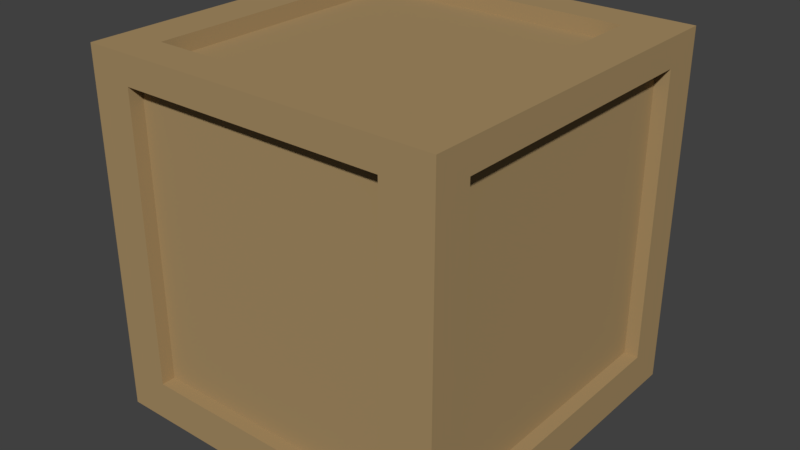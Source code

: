# Source: CrateSimple.blend  (saved by Blender 2.78.0; exported with 4.5.12 LTS)
import bpy
from mathutils import Matrix  # noqa: F401  (used for matrix-valued properties, if any)

bpy.ops.wm.read_factory_settings(use_empty=True)
scene = bpy.context.scene
scene.name = 'Scene'

# ---- collections
col_collection_1 = bpy.data.collections.new('Collection 1'); scene.collection.children.link(col_collection_1)

# ---- materials (node trees are filled in below, after node groups)
mat_woodcrate = bpy.data.materials.new('WoodCrate')
mat_woodcrate.alpha_threshold = 0.0
mat_woodcrate.use_transparent_shadow = False
mat_woodcrate.diffuse_color = (0.3931, 0.2719, 0.1301, 1.0)
mat_woodcrate.roughness = 0.5
mat_woodcrate.line_color = (0.0, 0.0, 0.0, 1.0)

# ---- material node trees

# ---- world
world_world = bpy.data.worlds.new('World'); scene.world = world_world
world_world.color = (0.05088, 0.05088, 0.05088)
world_world.use_sun_shadow = False
world_world.sun_shadow_jitter_overblur = 0.0
world_world.cycles.sampling_method = 'MANUAL'

# ---- meshes
me_cube = bpy.data.meshes.new('Cube')
me_cube.from_pydata([(2.112, 2.112, -2.112), (2.112, -2.112, -2.112), (-2.112, -2.112, -2.112), (-2.112, 2.112, -2.112), (2.112, 2.112, 2.112), (2.112, -2.112, 2.112), (-2.112, -2.112, 2.112), (-2.112, 2.112, 2.112), (2.112, -1.671, -2.112), (-2.112, -1.671, -2.112), (2.112, -1.671, 2.112), (-2.112, -1.671, 2.112), (-2.112, 1.655, -2.112), (-2.112, 1.655, 2.112), (2.112, 1.655, -2.112), (2.112, 1.655, 2.112), (1.531, 2.112, -2.112), (1.531, -2.112, -2.112), (1.531, 2.112, 2.112), (1.531, -2.112, 2.112), (1.531, -1.671, 2.112), (1.531, -1.671, -2.112), (1.531, 1.655, -2.112), (1.531, 1.655, 2.112), (-1.602, 2.112, -2.112), (-1.602, -2.112, -2.112), (-1.602, 2.112, 2.112), (-1.602, -2.112, 2.112), (-1.602, -1.671, -2.112), (-1.602, 1.655, -2.112), (-1.602, -1.671, 2.112), (-1.602, 1.655, 2.112), (2.112, 2.112, 1.778), (2.112, -2.112, 1.778), (-2.112, -2.112, 1.778), (-2.112, 2.112, 1.778), (-2.112, -1.671, 1.778), (2.112, -1.671, 1.778), (2.112, 1.655, 1.778), (-2.112, 1.655, 1.778), (1.531, 2.112, 1.778), (1.531, -2.112, 1.778), (-1.602, 2.112, 1.778), (-1.602, -2.112, 1.778), (-2.112, -1.671, -1.642), (2.112, -1.671, -1.642), (2.112, 1.655, -1.642), (-2.112, 1.655, -1.642), (1.531, -2.112, -1.642), (-1.602, -2.112, -1.642), (2.112, 2.112, -1.642), (2.112, -2.112, -1.642), (-2.112, -2.112, -1.642), (-2.112, 2.112, -1.642), (1.531, 2.112, -1.642), (-1.602, 2.112, -1.642), (-1.602, -1.671, 1.927), (1.531, -1.671, 1.927), (-1.602, 1.655, 1.927), (1.531, 1.655, 1.927), (1.531, -1.671, -1.937), (1.531, 1.655, -1.937), (-1.602, -1.671, -1.937), (-1.602, 1.655, -1.937), (1.531, 1.966, -1.642), (1.531, 1.966, 1.778), (-1.602, 1.966, -1.642), (-1.602, 1.966, 1.778), (1.531, -1.948, 1.778), (-1.602, -1.948, 1.778), (-1.933, -1.671, 1.778), (-1.933, 1.655, 1.778), (1.947, 1.655, 1.778), (1.947, -1.671, 1.778), (-1.933, -1.671, -1.642), (1.947, -1.671, -1.642), (1.947, 1.655, -1.642), (-1.933, 1.655, -1.642), (1.531, -1.948, -1.642), (-1.602, -1.948, -1.642)], [], [(28, 25, 2, 9), (30, 11, 6, 27), (37, 10, 5, 33), (43, 27, 6, 34), (39, 13, 7, 35), (55, 24, 3, 53), (34, 6, 11, 36), (38, 15, 10, 37), (31, 13, 11, 30), (29, 28, 9, 12), (24, 29, 12, 3), (26, 7, 13, 31), (32, 4, 15, 38), (36, 11, 13, 39), (4, 18, 23, 15), (0, 14, 22, 16), (14, 8, 21, 22), (15, 23, 20, 10), (50, 0, 16, 54), (33, 5, 19, 41), (10, 20, 19, 5), (8, 1, 17, 21), (18, 26, 31, 23), (16, 22, 29, 24), (31, 30, 56, 58), (44, 36, 70, 74), (54, 16, 24, 55), (41, 19, 27, 43), (20, 30, 27, 19), (21, 17, 25, 28), (30, 20, 57, 56), (18, 40, 42, 26), (51, 33, 41, 48), (4, 32, 40, 18), (28, 29, 63, 62), (50, 32, 38, 46), (36, 39, 71, 70), (52, 34, 36, 44), (26, 42, 35, 7), (47, 39, 35, 53), (49, 43, 34, 52), (45, 37, 33, 51), (8, 45, 51, 1), (25, 49, 52, 2), (12, 47, 53, 3), (2, 52, 44, 9), (14, 46, 45, 8), (0, 50, 46, 14), (9, 44, 47, 12), (1, 51, 48, 17), (17, 48, 49, 25), (20, 23, 59, 57), (32, 50, 54, 40), (42, 55, 53, 35), (61, 60, 62, 63), (59, 58, 56, 57), (78, 68, 69, 79), (74, 70, 71, 77), (76, 72, 73, 75), (65, 64, 66, 67), (55, 42, 67, 66), (37, 45, 75, 73), (21, 28, 62, 60), (45, 46, 76, 75), (38, 37, 73, 72), (46, 38, 72, 76), (29, 22, 61, 63), (23, 31, 58, 59), (41, 43, 69, 68), (39, 47, 77, 71), (47, 44, 74, 77), (42, 40, 65, 67), (48, 41, 68, 78), (43, 49, 79, 69), (49, 48, 78, 79), (22, 21, 60, 61), (54, 55, 66, 64), (40, 54, 64, 65)])
_uv = me_cube.uv_layers.new(name='UVMap')
_uv.uv.foreach_set('vector', [0.2745, 0.5105, 0.2766, 0.5363, 0.2462, 0.5379, 0.2448, 0.5117, 0.2751, 0.02764, 0.2452, 0.02646, 0.2467, 0.0001006, 0.2772, 0.001818, 0.02389, 0.02697, 0.00431, 0.02617, 0.006227, 0.0001006, 0.02598, 0.001553, 0.01866, 0.7629, 0.0001006, 0.7625, 0.002395, 0.7343, 0.01939, 0.735, 0.01862, 0.5168, 0.0001069, 0.5164, 0.002209, 0.4912, 0.01925, 0.4918, 0.2184, 0.4782, 0.2443, 0.4786, 0.242, 0.507, 0.2177, 0.5061, 0.01939, 0.735, 0.002395, 0.7343, 0.003895, 0.7125, 0.02099, 0.7124, 0.02229, 0.2242, 0.00516, 0.224, 0.00431, 0.02617, 0.02389, 0.02697, 0.2707, 0.2226, 0.2458, 0.2226, 0.2452, 0.02646, 0.2751, 0.02764, 0.2705, 0.3177, 0.2745, 0.5105, 0.2448, 0.5117, 0.2458, 0.3177, 0.2678, 0.2957, 0.2705, 0.3177, 0.2458, 0.3177, 0.2448, 0.2974, 0.2679, 0.2447, 0.2448, 0.2429, 0.2458, 0.2226, 0.2707, 0.2226, 0.02037, 0.2475, 0.003409, 0.2467, 0.00516, 0.224, 0.02229, 0.2242, 0.02099, 0.7124, 0.003895, 0.7125, 0.0001069, 0.5164, 0.01862, 0.5168, 0.4867, 0.27, 0.4519, 0.2682, 0.4541, 0.2414, 0.4881, 0.2427, 0.4874, 0.2702, 0.4888, 0.2974, 0.4551, 0.2986, 0.4528, 0.2719, 0.4888, 0.2974, 0.4874, 0.4913, 0.4592, 0.4913, 0.4551, 0.2986, 0.4881, 0.2427, 0.4541, 0.2414, 0.4588, 0.04654, 0.4871, 0.04658, 0.2183, 0.2627, 0.2425, 0.2636, 0.2406, 0.2925, 0.2162, 0.2926, 0.01707, 0.9747, 0.00304, 0.9739, 0.003962, 0.9471, 0.02, 0.9469, 0.4871, 0.04658, 0.4588, 0.04654, 0.4614, 0.02524, 0.4881, 0.02724, 0.4874, 0.4913, 0.4884, 0.5105, 0.4618, 0.5125, 0.4592, 0.4913, 0.4519, 0.2682, 0.2679, 0.2447, 0.2707, 0.2226, 0.4541, 0.2414, 0.4528, 0.2719, 0.4551, 0.2986, 0.2705, 0.3177, 0.2678, 0.2957, 0.2707, 0.2226, 0.2751, 0.02764, 0.2874, 0.03818, 0.2805, 0.2112, 0.2188, 0.7248, 0.02099, 0.7124, 0.03008, 0.701, 0.2064, 0.7151, 0.2162, 0.2926, 0.2406, 0.2925, 0.2443, 0.4786, 0.2184, 0.4782, 0.02, 0.9469, 0.003962, 0.9471, 0.0001006, 0.7625, 0.01866, 0.7629, 0.4588, 0.04654, 0.2751, 0.02764, 0.2772, 0.001818, 0.4614, 0.02524, 0.4592, 0.4913, 0.4618, 0.5125, 0.2766, 0.5363, 0.2745, 0.5105, 0.2751, 0.02764, 0.4588, 0.04654, 0.4489, 0.05801, 0.2874, 0.03818, 0.0005721, 0.2789, 0.0193, 0.2793, 0.02116, 0.4655, 0.00396, 0.4655, 0.2143, 0.9981, 0.01707, 0.9747, 0.02, 0.9469, 0.2167, 0.9644, 0.003409, 0.2467, 0.02037, 0.2475, 0.0193, 0.2793, 0.0005721, 0.2789, 0.2745, 0.5105, 0.2705, 0.3177, 0.2824, 0.3257, 0.2829, 0.4976, 0.2183, 0.2627, 0.02037, 0.2475, 0.02229, 0.2242, 0.219, 0.2379, 0.02099, 0.7124, 0.01862, 0.5168, 0.03092, 0.5265, 0.03008, 0.701, 0.2182, 0.7491, 0.01939, 0.735, 0.02099, 0.7124, 0.2188, 0.7248, 0.00396, 0.4655, 0.02116, 0.4655, 0.01925, 0.4918, 0.002209, 0.4912, 0.2161, 0.5294, 0.01862, 0.5168, 0.01925, 0.4918, 0.2177, 0.5061, 0.2164, 0.7754, 0.01866, 0.7629, 0.01939, 0.735, 0.2182, 0.7491, 0.2194, 0.04684, 0.02389, 0.02697, 0.02598, 0.001553, 0.2219, 0.02612, 0.2417, 0.04665, 0.2194, 0.04684, 0.2219, 0.02612, 0.2425, 0.02751, 0.2411, 0.7753, 0.2164, 0.7754, 0.2182, 0.7491, 0.2428, 0.7499, 0.2405, 0.5292, 0.2161, 0.5294, 0.2177, 0.5061, 0.242, 0.507, 0.2428, 0.7499, 0.2182, 0.7491, 0.2188, 0.7248, 0.2446, 0.7253, 0.2445, 0.2385, 0.219, 0.2379, 0.2194, 0.04684, 0.2417, 0.04665, 0.2425, 0.2636, 0.2183, 0.2627, 0.219, 0.2379, 0.2445, 0.2385, 0.2446, 0.7253, 0.2188, 0.7248, 0.2161, 0.5294, 0.2405, 0.5292, 0.2424, 0.9999, 0.2143, 0.9981, 0.2167, 0.9644, 0.2446, 0.9651, 0.2446, 0.9651, 0.2167, 0.9644, 0.2164, 0.7754, 0.2411, 0.7753, 0.4588, 0.04654, 0.4541, 0.2414, 0.4418, 0.2309, 0.4489, 0.05801, 0.02037, 0.2475, 0.2183, 0.2627, 0.2162, 0.2926, 0.0193, 0.2793, 0.02116, 0.4655, 0.2184, 0.4782, 0.2177, 0.5061, 0.01925, 0.4918, 0.4467, 0.3115, 0.4474, 0.4833, 0.2829, 0.4976, 0.2824, 0.3257, 0.4418, 0.2309, 0.2805, 0.2112, 0.2874, 0.03818, 0.4489, 0.05801, 0.2053, 0.9551, 0.02843, 0.9367, 0.02993, 0.7718, 0.2077, 0.786, 0.2064, 0.7151, 0.03008, 0.701, 0.03092, 0.5265, 0.2071, 0.5408, 0.208, 0.2289, 0.03093, 0.2137, 0.03518, 0.03633, 0.211, 0.05691, 0.02951, 0.2873, 0.2087, 0.3019, 0.2082, 0.4702, 0.02871, 0.4561, 0.2184, 0.4782, 0.02116, 0.4655, 0.02871, 0.4561, 0.2082, 0.4702, 0.02389, 0.02697, 0.2194, 0.04684, 0.211, 0.05691, 0.03518, 0.03633, 0.4592, 0.4913, 0.2745, 0.5105, 0.2829, 0.4976, 0.4474, 0.4833, 0.2194, 0.04684, 0.219, 0.2379, 0.208, 0.2289, 0.211, 0.05691, 0.02229, 0.2242, 0.02389, 0.02697, 0.03518, 0.03633, 0.03093, 0.2137, 0.219, 0.2379, 0.02229, 0.2242, 0.03093, 0.2137, 0.208, 0.2289, 0.2705, 0.3177, 0.4551, 0.2986, 0.4467, 0.3115, 0.2824, 0.3257, 0.4541, 0.2414, 0.2707, 0.2226, 0.2805, 0.2112, 0.4418, 0.2309, 0.02, 0.9469, 0.01866, 0.7629, 0.02993, 0.7718, 0.02843, 0.9367, 0.01862, 0.5168, 0.2161, 0.5294, 0.2071, 0.5408, 0.03092, 0.5265, 0.2161, 0.5294, 0.2188, 0.7248, 0.2064, 0.7151, 0.2071, 0.5408, 0.02116, 0.4655, 0.0193, 0.2793, 0.02951, 0.2873, 0.02871, 0.4561, 0.2167, 0.9644, 0.02, 0.9469, 0.02843, 0.9367, 0.2053, 0.9551, 0.01866, 0.7629, 0.2164, 0.7754, 0.2077, 0.786, 0.02993, 0.7718, 0.2164, 0.7754, 0.2167, 0.9644, 0.2053, 0.9551, 0.2077, 0.786, 0.4551, 0.2986, 0.4592, 0.4913, 0.4474, 0.4833, 0.4467, 0.3115, 0.2162, 0.2926, 0.2184, 0.4782, 0.2082, 0.4702, 0.2087, 0.3019, 0.0193, 0.2793, 0.2162, 0.2926, 0.2087, 0.3019, 0.02951, 0.2873])
me_cube.materials.append(mat_woodcrate)
me_cube.use_remesh_preserve_volume = False
me_cube.use_remesh_preserve_attributes = False
me_cube.use_mirror_vertex_groups = False
me_cube.update()

# ---- objects
ob_cube = bpy.data.objects.new('Cube', me_cube)

# ---- transforms, parenting, visibility, modifiers, constraints
ob_cube.location = (0.0, 0.0, 0.0)
ob_cube.lock_rotations_4d = False
ob_cube.empty_display_type = 'ARROWS'
ob_cube.lineart.crease_threshold = 0.0

# ---- collection membership
col_collection_1.objects.link(ob_cube)

# ---- scene / render settings (as saved in the file)
scene.frame_start = 1; scene.frame_end = 250; scene.frame_set(1)
scene.render.engine = 'BLENDER_EEVEE_NEXT'
scene.render.resolution_percentage = 50
scene.render.dither_intensity = 0.0
scene.cycles.use_denoising = False
scene.cycles.samples = 128
scene.cycles.sampling_pattern = 'TABULATED_SOBOL'
scene.cycles.light_sampling_threshold = 0.0
scene.cycles.use_adaptive_sampling = False
scene.cycles.use_light_tree = False
scene.cycles.blur_glossy = 0.0
scene.cycles.sample_clamp_indirect = 0.0
scene.view_settings.view_transform = 'Standard'
bpy.context.view_layer.update()

# ---- added for rendering (the .blend has no active camera and no usable light): camera, sun
cam_auto = bpy.data.cameras.new('AutoCamera')
cam_auto.lens = 50.0
cam_auto.sensor_width = 36.0
cam_auto.clip_end = 1000.0
ob_auto_camera = bpy.data.objects.new('AutoCamera', cam_auto)
scene.collection.objects.link(ob_auto_camera)
ob_auto_camera.location = (6.76919, -8.12303, 5.41535)
ob_auto_camera.rotation_euler = (1.09748, -7.21219e-08, 0.694738)
scene.camera = ob_auto_camera
light_auto_sun = bpy.data.lights.new('AutoSun', 'SUN')
light_auto_sun.energy = 3.0
light_auto_sun.angle = 0.0523599
ob_auto_sun = bpy.data.objects.new('AutoSun', light_auto_sun)
scene.collection.objects.link(ob_auto_sun)
ob_auto_sun.rotation_euler = (0.872665, 0.174533, 0.523599)
bpy.context.view_layer.update()
